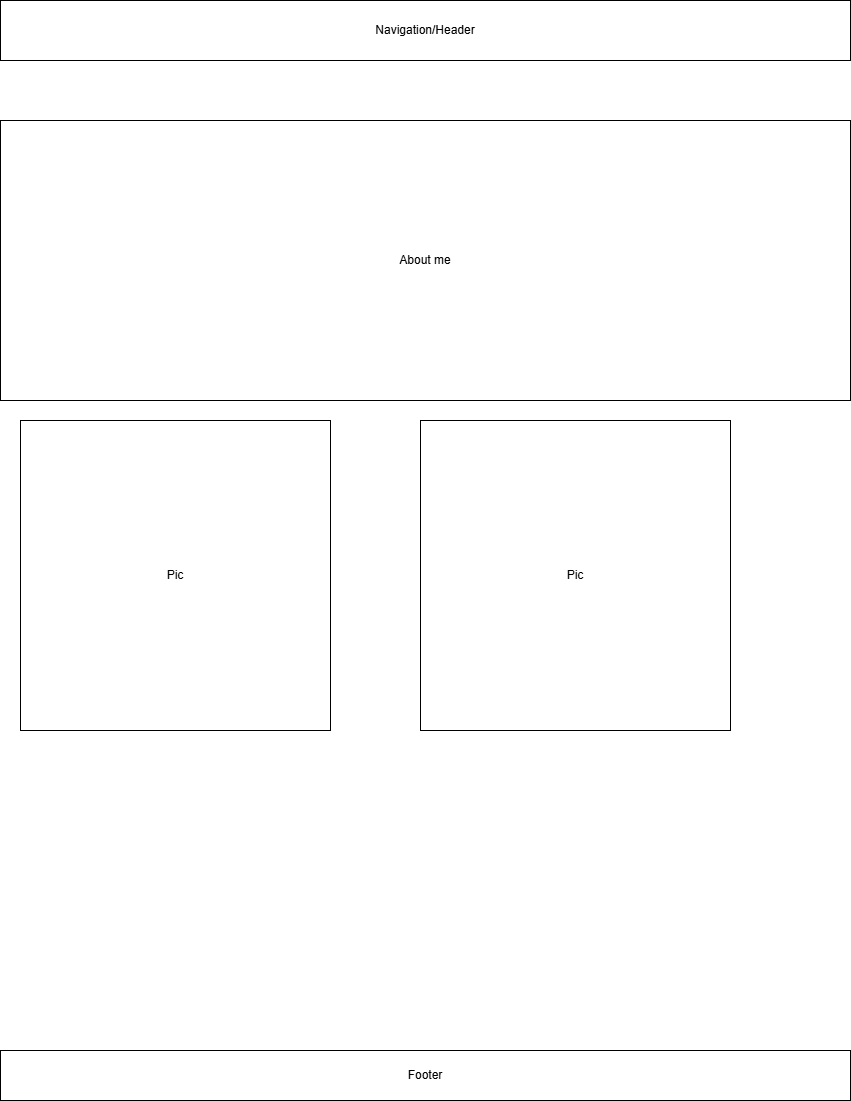

The diagram above was exported from draw.io. Its source (the exported page's mxGraphModel, read from the mxfile embedded in the PNG):
<mxGraphModel dx="1203" dy="643" grid="1" gridSize="10" guides="1" tooltips="1" connect="1" arrows="1" fold="1" page="1" pageScale="1" pageWidth="850" pageHeight="1100" math="0" shadow="0">
  <root>
    <mxCell id="0" />
    <mxCell id="1" parent="0" />
    <mxCell id="PQ8asOS01i9s4s_AzbAv-1" value="Navigation/Header" style="rounded=0;whiteSpace=wrap;html=1;" parent="1" vertex="1">
      <mxGeometry width="850" height="60" as="geometry" />
    </mxCell>
    <mxCell id="PQ8asOS01i9s4s_AzbAv-5" value="Footer" style="rounded=0;whiteSpace=wrap;html=1;" parent="1" vertex="1">
      <mxGeometry y="1050" width="850" height="50" as="geometry" />
    </mxCell>
    <mxCell id="PQ8asOS01i9s4s_AzbAv-6" value="About me" style="rounded=0;whiteSpace=wrap;html=1;" parent="1" vertex="1">
      <mxGeometry y="120" width="850" height="280" as="geometry" />
    </mxCell>
    <mxCell id="PQ8asOS01i9s4s_AzbAv-7" value="Pic" style="whiteSpace=wrap;html=1;aspect=fixed;" parent="1" vertex="1">
      <mxGeometry x="20" y="420" width="310" height="310" as="geometry" />
    </mxCell>
    <mxCell id="PQ8asOS01i9s4s_AzbAv-8" value="Pic" style="whiteSpace=wrap;html=1;aspect=fixed;" parent="1" vertex="1">
      <mxGeometry x="420" y="420" width="310" height="310" as="geometry" />
    </mxCell>
  </root>
</mxGraphModel>